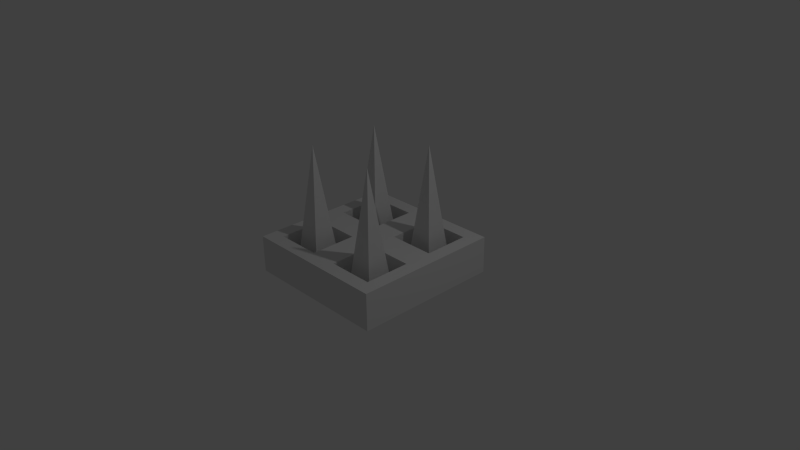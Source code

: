 # Source: wall_spike.blend  (saved by Blender 2.76.0; exported with 4.5.12 LTS)
import bpy
from mathutils import Matrix  # noqa: F401  (used for matrix-valued properties, if any)

bpy.ops.wm.read_factory_settings(use_empty=True)
scene = bpy.context.scene
scene.name = 'Scene'

# ---- collections
col_collection_1 = bpy.data.collections.new('Collection 1'); scene.collection.children.link(col_collection_1)

# ---- materials (node trees are filled in below, after node groups)
mat_material = bpy.data.materials.new('Material')
mat_material.alpha_threshold = 0.0
mat_material.use_transparent_shadow = False
mat_material.roughness = 0.5
mat_material.line_color = (0.0, 0.0, 0.0, 1.0)

# ---- material node trees

# ---- world
world_world = bpy.data.worlds.new('World'); scene.world = world_world
world_world.color = (0.05088, 0.05088, 0.05088)
world_world.use_sun_shadow = False
world_world.sun_shadow_jitter_overblur = 0.0
world_world.cycles.sampling_method = 'MANUAL'
world_world.cycles.sample_map_resolution = 256

# ---- cameras
cam_camera = bpy.data.cameras.new('Camera')
cam_camera.clip_end = 100.0
cam_camera.lens = 35.0
cam_camera.sensor_width = 32.0
cam_camera.sensor_height = 18.0
cam_camera.ortho_scale = 7.314
cam_camera.dof.focus_distance = 0.0
cam_camera.dof.aperture_fstop = 128.0

# ---- lights
light_lamp = bpy.data.lights.new('Lamp', 'POINT')
light_lamp.transmission_factor = 0.0
light_lamp.cutoff_distance = 30.0
light_lamp.energy = 100.0
light_lamp.shadow_buffer_clip_start = 1.001
light_lamp.shadow_soft_size = 0.1
light_lamp.shadow_maximum_resolution = 0.006
light_lamp.use_absolute_resolution = True
light_lamp.cycles.use_multiple_importance_sampling = False

# ---- meshes
me_cube = bpy.data.meshes.new('Cube')
me_cube.from_pydata([(1.0, 1.0, -0.25), (1.0, -1.0, -0.25), (-1.0, -1.0, -0.25), (-1.0, 1.0, -0.25), (1.0, 1.0, 0.25), (1.0, -1.0, 0.25), (-1.0, -1.0, 0.25), (-1.0, 1.0, 0.25), (1.0, -5.364e-07, 0.25), (2.384e-07, 1.0, 0.25), (-5.364e-07, -1.0, 0.25), (-1.0, 1.788e-07, 0.25), (-1.49e-07, -1.788e-07, 0.25), (-0.1988, -0.1988, -0.1595), (-0.8012, -0.1988, -0.1595), (-0.8012, -0.8012, -0.1595), (-0.1988, -0.8012, -0.1595), (0.8012, -0.1988, -0.1595), (0.1988, -0.1988, -0.1595), (0.1988, -0.8012, -0.1595), (0.8012, -0.8012, -0.1595), (0.8012, 0.8012, -0.1595), (0.1988, 0.8012, -0.1595), (0.1988, 0.1988, -0.1595), (0.8012, 0.1988, -0.1595), (-0.1988, 0.8012, -0.1595), (-0.8012, 0.8012, -0.1595), (-0.8012, 0.1988, -0.1595), (-0.1988, 0.1988, -0.1595), (-0.8112, -0.1888, 0.25), (-0.1888, -0.1888, 0.25), (-0.1888, -0.8112, 0.25), (-0.8112, -0.8112, 0.25), (0.1888, -0.1888, 0.25), (0.8112, -0.1888, 0.25), (0.8112, -0.8112, 0.25), (0.1888, -0.8112, 0.25), (0.8112, 0.8112, 0.25), (0.1888, 0.8112, 0.25), (0.8112, 0.1888, 0.25), (0.1888, 0.1888, 0.25), (-0.1888, 0.8112, 0.25), (-0.8112, 0.8112, 0.25), (-0.1888, 0.1888, 0.25), (-0.8112, 0.1888, 0.25)], [], [(0, 1, 2, 3), (13, 14, 15, 16), (0, 4, 8, 5, 1), (1, 5, 10, 6, 2), (2, 6, 11, 7, 3), (4, 0, 3, 7, 9), (17, 18, 19, 20), (21, 22, 23, 24), (25, 26, 27, 28), (12, 11, 29, 30), (11, 6, 32, 29), (6, 10, 31, 32), (10, 12, 30, 31), (8, 12, 33, 34), (12, 10, 36, 33), (10, 5, 35, 36), (5, 8, 34, 35), (4, 9, 38, 37), (9, 12, 40, 38), (12, 8, 39, 40), (8, 4, 37, 39), (9, 7, 42, 41), (7, 11, 44, 42), (11, 12, 43, 44), (12, 9, 41, 43), (14, 13, 30, 29), (13, 16, 31, 30), (15, 14, 29, 32), (16, 15, 32, 31), (18, 17, 34, 33), (17, 20, 35, 34), (19, 18, 33, 36), (20, 19, 36, 35), (22, 21, 37, 38), (21, 24, 39, 37), (23, 22, 38, 40), (24, 23, 40, 39), (26, 25, 41, 42), (25, 28, 43, 41), (27, 26, 42, 44), (28, 27, 44, 43)])
me_cube.materials.append(mat_material)
me_cube.use_remesh_preserve_volume = False
me_cube.use_remesh_preserve_attributes = False
me_cube.use_mirror_vertex_groups = False
me_cube.update()
me_cone_003 = bpy.data.meshes.new('Cone.003')
me_cone_003.from_pydata([(-0.1768, 1.177, -0.75), (0.1768, 1.177, -0.75), (0.1768, 0.8232, -0.75), (0.0, 1.0, 0.75), (-0.1768, 0.8232, -0.75), (0.8232, 1.177, -0.75), (1.177, 1.177, -0.75), (1.177, 0.8232, -0.75), (1.0, 1.0, 0.75), (0.8232, 0.8232, -0.75), (-0.1768, 0.1768, -0.75), (0.1768, 0.1768, -0.75), (0.1768, -0.1768, -0.75), (0.0, 0.0, 0.75), (-0.1768, -0.1768, -0.75), (0.8232, 0.1768, -0.75), (1.177, 0.1768, -0.75), (1.177, -0.1768, -0.75), (1.0, 0.0, 0.75), (0.8232, -0.1768, -0.75)], [], [(2, 3, 4), (0, 3, 1), (4, 3, 0), (1, 3, 2), (0, 1, 2, 4), (7, 8, 9), (5, 8, 6), (9, 8, 5), (6, 8, 7), (5, 6, 7, 9), (12, 13, 14), (10, 13, 11), (14, 13, 10), (11, 13, 12), (10, 11, 12, 14), (17, 18, 19), (15, 18, 16), (19, 18, 15), (16, 18, 17), (15, 16, 17, 19)])
me_cone_003.use_remesh_preserve_volume = False
me_cone_003.use_remesh_preserve_attributes = False
me_cone_003.use_mirror_vertex_groups = False
me_cone_003.update()

# ---- objects
ob_cube = bpy.data.objects.new('Cube', me_cube)
ob_lamp = bpy.data.objects.new('Lamp', light_lamp)
ob_camera = bpy.data.objects.new('Camera', cam_camera)
ob_cone_002 = bpy.data.objects.new('Cone.002', me_cone_003)

# ---- transforms, parenting, visibility, modifiers, constraints
ob_cube.location = (0.0, 0.0, 0.0)
ob_cube.lock_rotations_4d = False
ob_cube.empty_display_type = 'ARROWS'
ob_cube.lineart.crease_threshold = 0.0
ob_lamp.location = (4.076, 1.005, 5.904)
ob_lamp.rotation_euler = (0.6503, 0.05522, 1.866)
ob_lamp.lock_rotations_4d = False
ob_lamp.empty_display_type = 'ARROWS'
ob_lamp.color = (0.0, 0.0, 0.0, 0.0)
ob_lamp.lineart.crease_threshold = 0.0
ob_camera.location = (7.481, -6.508, 5.344)
ob_camera.rotation_euler = (1.109, 0.01082, 0.8149)
ob_camera.lock_rotations_4d = False
ob_camera.empty_display_type = 'ARROWS'
ob_camera.color = (0.0, 0.0, 0.0, 0.0)
ob_camera.display_type = 'WIRE'
ob_camera.lineart.crease_threshold = 0.0
ob_cone_002.location = (-0.5, -0.5, 0.75)
ob_cone_002.lineart.crease_threshold = 0.0

# ---- collection membership
col_collection_1.objects.link(ob_cube)
col_collection_1.objects.link(ob_lamp)
col_collection_1.objects.link(ob_camera)
col_collection_1.objects.link(ob_cone_002)

# ---- scene / render settings (as saved in the file)
scene.camera = ob_camera
scene.frame_start = 1; scene.frame_end = 250; scene.frame_set(1)
scene.render.engine = 'BLENDER_EEVEE_NEXT'
scene.render.resolution_percentage = 50
scene.render.dither_intensity = 0.0
scene.cycles.use_denoising = False
scene.cycles.samples = 10
scene.cycles.sampling_pattern = 'TABULATED_SOBOL'
scene.cycles.light_sampling_threshold = 0.0
scene.cycles.use_adaptive_sampling = False
scene.cycles.use_light_tree = False
scene.cycles.blur_glossy = 0.0
scene.cycles.pixel_filter_type = 'GAUSSIAN'
scene.cycles.sample_clamp_indirect = 0.0
scene.view_settings.view_transform = 'Standard'
bpy.context.view_layer.update()
